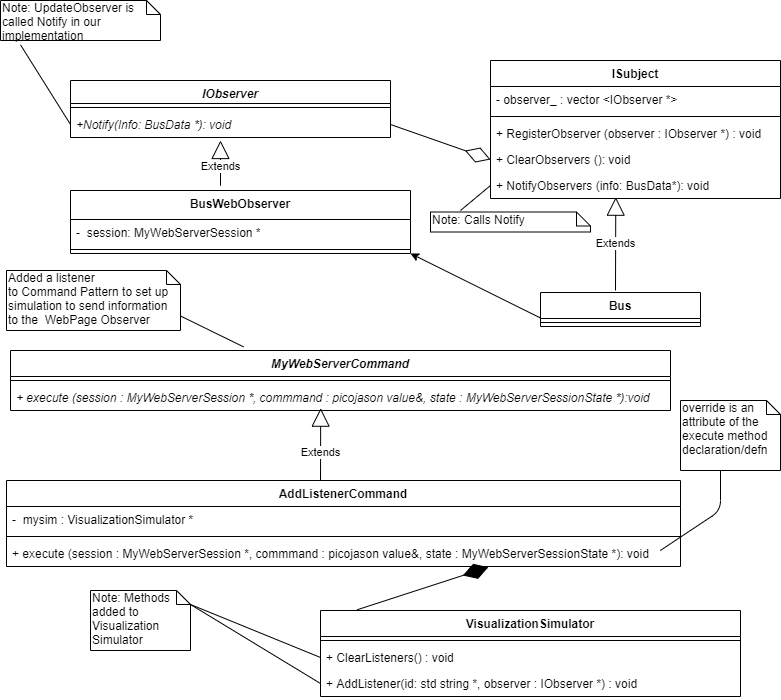

The diagram above was exported from draw.io. Its source (the exported page's mxGraphModel, read from the mxfile embedded in the PNG):
<mxGraphModel dx="1422" dy="732" grid="1" gridSize="10" guides="1" tooltips="1" connect="1" arrows="1" fold="1" page="1" pageScale="1" pageWidth="850" pageHeight="1100" math="0" shadow="0">
  <root>
    <mxCell id="0" />
    <mxCell id="1" parent="0" />
    <mxCell id="lzLFv9bqhd2qxwWUvGY9-5" value="ISubject" style="swimlane;fontStyle=1;align=center;verticalAlign=top;childLayout=stackLayout;horizontal=1;startSize=26;horizontalStack=0;resizeParent=1;resizeParentMax=0;resizeLast=0;collapsible=1;marginBottom=0;" parent="1" vertex="1">
      <mxGeometry x="490" y="60" width="290" height="138" as="geometry" />
    </mxCell>
    <mxCell id="lzLFv9bqhd2qxwWUvGY9-6" value="- observer_ : vector &lt;IObserver *&gt;" style="text;strokeColor=none;fillColor=none;align=left;verticalAlign=top;spacingLeft=4;spacingRight=4;overflow=hidden;rotatable=0;points=[[0,0.5],[1,0.5]];portConstraint=eastwest;" parent="lzLFv9bqhd2qxwWUvGY9-5" vertex="1">
      <mxGeometry y="26" width="290" height="26" as="geometry" />
    </mxCell>
    <mxCell id="lzLFv9bqhd2qxwWUvGY9-7" value="" style="line;strokeWidth=1;fillColor=none;align=left;verticalAlign=middle;spacingTop=-1;spacingLeft=3;spacingRight=3;rotatable=0;labelPosition=right;points=[];portConstraint=eastwest;" parent="lzLFv9bqhd2qxwWUvGY9-5" vertex="1">
      <mxGeometry y="52" width="290" height="8" as="geometry" />
    </mxCell>
    <mxCell id="lzLFv9bqhd2qxwWUvGY9-8" value="+ RegisterObserver (observer : IObserver *) : void&#10;" style="text;strokeColor=none;fillColor=none;align=left;verticalAlign=top;spacingLeft=4;spacingRight=4;overflow=hidden;rotatable=0;points=[[0,0.5],[1,0.5]];portConstraint=eastwest;" parent="lzLFv9bqhd2qxwWUvGY9-5" vertex="1">
      <mxGeometry y="60" width="290" height="26" as="geometry" />
    </mxCell>
    <mxCell id="lzLFv9bqhd2qxwWUvGY9-13" value="+ ClearObservers (): void&#10;" style="text;strokeColor=none;fillColor=none;align=left;verticalAlign=top;spacingLeft=4;spacingRight=4;overflow=hidden;rotatable=0;points=[[0,0.5],[1,0.5]];portConstraint=eastwest;" parent="lzLFv9bqhd2qxwWUvGY9-5" vertex="1">
      <mxGeometry y="86" width="290" height="26" as="geometry" />
    </mxCell>
    <mxCell id="lzLFv9bqhd2qxwWUvGY9-14" value="+ NotifyObservers (info: BusData*): void&#10;" style="text;strokeColor=none;fillColor=none;align=left;verticalAlign=top;spacingLeft=4;spacingRight=4;overflow=hidden;rotatable=0;points=[[0,0.5],[1,0.5]];portConstraint=eastwest;" parent="lzLFv9bqhd2qxwWUvGY9-5" vertex="1">
      <mxGeometry y="112" width="290" height="26" as="geometry" />
    </mxCell>
    <mxCell id="lzLFv9bqhd2qxwWUvGY9-15" value="Extends" style="endArrow=block;endSize=16;endFill=0;html=1;entryX=0.432;entryY=0.949;entryDx=0;entryDy=0;entryPerimeter=0;" parent="1" target="lzLFv9bqhd2qxwWUvGY9-14" edge="1">
      <mxGeometry width="160" relative="1" as="geometry">
        <mxPoint x="615" y="290" as="sourcePoint" />
        <mxPoint x="630" y="230" as="targetPoint" />
      </mxGeometry>
    </mxCell>
    <mxCell id="lzLFv9bqhd2qxwWUvGY9-21" value="" style="endArrow=diamondThin;endFill=0;endSize=24;html=1;entryX=0;entryY=0.5;entryDx=0;entryDy=0;exitX=1;exitY=0.5;exitDx=0;exitDy=0;" parent="1" source="lzLFv9bqhd2qxwWUvGY9-4" target="lzLFv9bqhd2qxwWUvGY9-13" edge="1">
      <mxGeometry width="160" relative="1" as="geometry">
        <mxPoint x="320" y="260" as="sourcePoint" />
        <mxPoint x="480" y="260" as="targetPoint" />
        <Array as="points" />
      </mxGeometry>
    </mxCell>
    <mxCell id="lzLFv9bqhd2qxwWUvGY9-22" value="Extends" style="endArrow=block;endSize=16;endFill=0;html=1;" parent="1" edge="1">
      <mxGeometry x="0.4286" width="160" relative="1" as="geometry">
        <mxPoint x="220" y="170" as="sourcePoint" />
        <mxPoint x="220" y="140" as="targetPoint" />
        <Array as="points">
          <mxPoint x="220" y="160" />
          <mxPoint x="220" y="190" />
        </Array>
        <mxPoint as="offset" />
      </mxGeometry>
    </mxCell>
    <mxCell id="lzLFv9bqhd2qxwWUvGY9-23" value="BusWebObserver" style="swimlane;fontStyle=1;align=center;verticalAlign=top;childLayout=stackLayout;horizontal=1;startSize=29;horizontalStack=0;resizeParent=1;resizeParentMax=0;resizeLast=0;collapsible=1;marginBottom=0;" parent="1" vertex="1">
      <mxGeometry x="70" y="190" width="340" height="63" as="geometry" />
    </mxCell>
    <mxCell id="lzLFv9bqhd2qxwWUvGY9-24" value="-  session: MyWebServerSession *" style="text;strokeColor=none;fillColor=none;align=left;verticalAlign=top;spacingLeft=4;spacingRight=4;overflow=hidden;rotatable=0;points=[[0,0.5],[1,0.5]];portConstraint=eastwest;" parent="lzLFv9bqhd2qxwWUvGY9-23" vertex="1">
      <mxGeometry y="29" width="340" height="26" as="geometry" />
    </mxCell>
    <mxCell id="lzLFv9bqhd2qxwWUvGY9-25" value="" style="line;strokeWidth=1;fillColor=none;align=left;verticalAlign=middle;spacingTop=-1;spacingLeft=3;spacingRight=3;rotatable=0;labelPosition=right;points=[];portConstraint=eastwest;" parent="lzLFv9bqhd2qxwWUvGY9-23" vertex="1">
      <mxGeometry y="55" width="340" height="8" as="geometry" />
    </mxCell>
    <mxCell id="lzLFv9bqhd2qxwWUvGY9-28" value="Added a listener&amp;nbsp;&lt;br&gt;to Command Pattern to set up simulation to send information to the&amp;nbsp; WebPage Observer" style="shape=note;whiteSpace=wrap;html=1;size=14;verticalAlign=top;align=left;spacingTop=-6;" parent="1" vertex="1">
      <mxGeometry x="6" y="270" width="174" height="60" as="geometry" />
    </mxCell>
    <mxCell id="lzLFv9bqhd2qxwWUvGY9-34" value="override is an&amp;nbsp;&lt;br&gt;attribute of the execute method declaration/defn" style="shape=note;whiteSpace=wrap;html=1;size=14;verticalAlign=top;align=left;spacingTop=-6;" parent="1" vertex="1">
      <mxGeometry x="680" y="400" width="100" height="70" as="geometry" />
    </mxCell>
    <mxCell id="lzLFv9bqhd2qxwWUvGY9-36" value="MyWebServerCommand" style="swimlane;fontStyle=3;align=center;verticalAlign=top;childLayout=stackLayout;horizontal=1;startSize=26;horizontalStack=0;resizeParent=1;resizeParentMax=0;resizeLast=0;collapsible=1;marginBottom=0;" parent="1" vertex="1">
      <mxGeometry x="10" y="350" width="660" height="60" as="geometry" />
    </mxCell>
    <mxCell id="lzLFv9bqhd2qxwWUvGY9-38" value="" style="line;strokeWidth=1;fillColor=none;align=left;verticalAlign=middle;spacingTop=-1;spacingLeft=3;spacingRight=3;rotatable=0;labelPosition=right;points=[];portConstraint=eastwest;" parent="lzLFv9bqhd2qxwWUvGY9-36" vertex="1">
      <mxGeometry y="26" width="660" height="8" as="geometry" />
    </mxCell>
    <mxCell id="lzLFv9bqhd2qxwWUvGY9-39" value="+ execute (session : MyWebServerSession *, commmand : picojason value&amp;, state : MyWebServerSessionState *):void " style="text;strokeColor=none;fillColor=none;align=left;verticalAlign=top;spacingLeft=4;spacingRight=4;overflow=hidden;rotatable=0;points=[[0,0.5],[1,0.5]];portConstraint=eastwest;fontStyle=2" parent="lzLFv9bqhd2qxwWUvGY9-36" vertex="1">
      <mxGeometry y="34" width="660" height="26" as="geometry" />
    </mxCell>
    <mxCell id="lzLFv9bqhd2qxwWUvGY9-40" value="" style="endArrow=none;html=1;exitX=0.97;exitY=0.385;exitDx=0;exitDy=0;exitPerimeter=0;" parent="1" source="lzLFv9bqhd2qxwWUvGY9-32" edge="1">
      <mxGeometry width="50" height="50" relative="1" as="geometry">
        <mxPoint x="660" y="490" as="sourcePoint" />
        <mxPoint x="720" y="470" as="targetPoint" />
        <Array as="points">
          <mxPoint x="720" y="510" />
        </Array>
      </mxGeometry>
    </mxCell>
    <mxCell id="lzLFv9bqhd2qxwWUvGY9-29" value="AddListenerCommand" style="swimlane;fontStyle=1;align=center;verticalAlign=top;childLayout=stackLayout;horizontal=1;startSize=26;horizontalStack=0;resizeParent=1;resizeParentMax=0;resizeLast=0;collapsible=1;marginBottom=0;" parent="1" vertex="1">
      <mxGeometry x="6" y="480" width="674" height="86" as="geometry" />
    </mxCell>
    <mxCell id="lzLFv9bqhd2qxwWUvGY9-30" value="-  mysim : VisualizationSimulator *" style="text;strokeColor=none;fillColor=none;align=left;verticalAlign=top;spacingLeft=4;spacingRight=4;overflow=hidden;rotatable=0;points=[[0,0.5],[1,0.5]];portConstraint=eastwest;" parent="lzLFv9bqhd2qxwWUvGY9-29" vertex="1">
      <mxGeometry y="26" width="674" height="26" as="geometry" />
    </mxCell>
    <mxCell id="lzLFv9bqhd2qxwWUvGY9-31" value="" style="line;strokeWidth=1;fillColor=none;align=left;verticalAlign=middle;spacingTop=-1;spacingLeft=3;spacingRight=3;rotatable=0;labelPosition=right;points=[];portConstraint=eastwest;" parent="lzLFv9bqhd2qxwWUvGY9-29" vertex="1">
      <mxGeometry y="52" width="674" height="8" as="geometry" />
    </mxCell>
    <mxCell id="lzLFv9bqhd2qxwWUvGY9-32" value="+ execute (session : MyWebServerSession *, commmand : picojason value&amp;, state : MyWebServerSessionState *): void " style="text;strokeColor=none;fillColor=none;align=left;verticalAlign=top;spacingLeft=4;spacingRight=4;overflow=hidden;rotatable=0;points=[[0,0.5],[1,0.5]];portConstraint=eastwest;" parent="lzLFv9bqhd2qxwWUvGY9-29" vertex="1">
      <mxGeometry y="60" width="674" height="26" as="geometry" />
    </mxCell>
    <mxCell id="lzLFv9bqhd2qxwWUvGY9-41" value="Extends" style="endArrow=block;endSize=16;endFill=0;html=1;entryX=0.47;entryY=0.91;entryDx=0;entryDy=0;entryPerimeter=0;" parent="1" target="lzLFv9bqhd2qxwWUvGY9-39" edge="1">
      <mxGeometry width="160" relative="1" as="geometry">
        <mxPoint x="320" y="472" as="sourcePoint" />
        <mxPoint x="320" y="440" as="targetPoint" />
        <Array as="points">
          <mxPoint x="320" y="484" />
        </Array>
      </mxGeometry>
    </mxCell>
    <mxCell id="lzLFv9bqhd2qxwWUvGY9-16" value="Bus" style="swimlane;fontStyle=1;align=center;verticalAlign=top;childLayout=stackLayout;horizontal=1;startSize=26;horizontalStack=0;resizeParent=1;resizeParentMax=0;resizeLast=0;collapsible=1;marginBottom=0;" parent="1" vertex="1">
      <mxGeometry x="540" y="292" width="160" height="34" as="geometry" />
    </mxCell>
    <mxCell id="lzLFv9bqhd2qxwWUvGY9-18" value="" style="line;strokeWidth=1;fillColor=none;align=left;verticalAlign=middle;spacingTop=-1;spacingLeft=3;spacingRight=3;rotatable=0;labelPosition=right;points=[];portConstraint=eastwest;" parent="lzLFv9bqhd2qxwWUvGY9-16" vertex="1">
      <mxGeometry y="26" width="160" height="8" as="geometry" />
    </mxCell>
    <mxCell id="lzLFv9bqhd2qxwWUvGY9-46" value="" style="endArrow=none;html=1;entryX=1.01;entryY=0.761;entryDx=0;entryDy=0;entryPerimeter=0;exitX=0.294;exitY=-0.061;exitDx=0;exitDy=0;exitPerimeter=0;" parent="1" edge="1">
      <mxGeometry width="50" height="50" relative="1" as="geometry">
        <mxPoint x="243.03999999999996" y="346.34000000000003" as="sourcePoint" />
        <mxPoint x="180.34000000000003" y="315.65999999999997" as="targetPoint" />
      </mxGeometry>
    </mxCell>
    <mxCell id="lzLFv9bqhd2qxwWUvGY9-47" value="" style="endArrow=classic;html=1;exitX=0;exitY=0.75;exitDx=0;exitDy=0;entryX=1;entryY=1;entryDx=0;entryDy=0;" parent="1" source="lzLFv9bqhd2qxwWUvGY9-16" target="lzLFv9bqhd2qxwWUvGY9-23" edge="1">
      <mxGeometry width="50" height="50" relative="1" as="geometry">
        <mxPoint x="370" y="270" as="sourcePoint" />
        <mxPoint x="420" y="260" as="targetPoint" />
      </mxGeometry>
    </mxCell>
    <mxCell id="lzLFv9bqhd2qxwWUvGY9-50" value="Note: UpdateObserver is called Notify in our implementation&lt;br&gt;" style="shape=note;whiteSpace=wrap;html=1;size=14;verticalAlign=top;align=left;spacingTop=-6;" parent="1" vertex="1">
      <mxGeometry width="160" height="40" as="geometry" />
    </mxCell>
    <mxCell id="lzLFv9bqhd2qxwWUvGY9-1" value="IObserver" style="swimlane;fontStyle=3;align=center;verticalAlign=top;childLayout=stackLayout;horizontal=1;startSize=23;horizontalStack=0;resizeParent=1;resizeParentMax=0;resizeLast=0;collapsible=1;marginBottom=0;" parent="1" vertex="1">
      <mxGeometry x="70" y="80" width="320" height="57" as="geometry" />
    </mxCell>
    <mxCell id="lzLFv9bqhd2qxwWUvGY9-3" value="" style="line;strokeWidth=1;fillColor=none;align=left;verticalAlign=middle;spacingTop=-1;spacingLeft=3;spacingRight=3;rotatable=0;labelPosition=right;points=[];portConstraint=eastwest;" parent="lzLFv9bqhd2qxwWUvGY9-1" vertex="1">
      <mxGeometry y="23" width="320" height="8" as="geometry" />
    </mxCell>
    <mxCell id="lzLFv9bqhd2qxwWUvGY9-4" value="+Notify(Info: BusData *): void" style="text;strokeColor=none;fillColor=none;align=left;verticalAlign=top;spacingLeft=4;spacingRight=4;overflow=hidden;rotatable=0;points=[[0,0.5],[1,0.5]];portConstraint=eastwest;fontStyle=2" parent="lzLFv9bqhd2qxwWUvGY9-1" vertex="1">
      <mxGeometry y="31" width="320" height="26" as="geometry" />
    </mxCell>
    <mxCell id="lzLFv9bqhd2qxwWUvGY9-52" value="" style="endArrow=none;html=1;entryX=0.125;entryY=1.108;entryDx=0;entryDy=0;entryPerimeter=0;exitX=0;exitY=0.5;exitDx=0;exitDy=0;" parent="1" source="lzLFv9bqhd2qxwWUvGY9-4" target="lzLFv9bqhd2qxwWUvGY9-50" edge="1">
      <mxGeometry width="50" height="50" relative="1" as="geometry">
        <mxPoint x="370" y="200" as="sourcePoint" />
        <mxPoint x="420" y="150" as="targetPoint" />
        <Array as="points" />
      </mxGeometry>
    </mxCell>
    <mxCell id="vNvktlOcbAzK25UG86wz-2" value="Note: Methods added to Visualization Simulator" style="shape=note;whiteSpace=wrap;html=1;size=14;verticalAlign=top;align=left;spacingTop=-6;" parent="1" vertex="1">
      <mxGeometry x="90" y="590" width="100" height="60" as="geometry" />
    </mxCell>
    <mxCell id="vNvktlOcbAzK25UG86wz-3" value="VisualizationSimulator" style="swimlane;fontStyle=1;align=center;verticalAlign=top;childLayout=stackLayout;horizontal=1;startSize=26;horizontalStack=0;resizeParent=1;resizeParentMax=0;resizeLast=0;collapsible=1;marginBottom=0;" parent="1" vertex="1">
      <mxGeometry x="320" y="610" width="420" height="86" as="geometry" />
    </mxCell>
    <mxCell id="vNvktlOcbAzK25UG86wz-5" value="" style="line;strokeWidth=1;fillColor=none;align=left;verticalAlign=middle;spacingTop=-1;spacingLeft=3;spacingRight=3;rotatable=0;labelPosition=right;points=[];portConstraint=eastwest;" parent="vNvktlOcbAzK25UG86wz-3" vertex="1">
      <mxGeometry y="26" width="420" height="8" as="geometry" />
    </mxCell>
    <mxCell id="vNvktlOcbAzK25UG86wz-6" value="+ ClearListeners() : void" style="text;strokeColor=none;fillColor=none;align=left;verticalAlign=top;spacingLeft=4;spacingRight=4;overflow=hidden;rotatable=0;points=[[0,0.5],[1,0.5]];portConstraint=eastwest;" parent="vNvktlOcbAzK25UG86wz-3" vertex="1">
      <mxGeometry y="34" width="420" height="26" as="geometry" />
    </mxCell>
    <mxCell id="vNvktlOcbAzK25UG86wz-7" value="+ AddListener(id: std string *, observer : IObserver *) : void" style="text;strokeColor=none;fillColor=none;align=left;verticalAlign=top;spacingLeft=4;spacingRight=4;overflow=hidden;rotatable=0;points=[[0,0.5],[1,0.5]];portConstraint=eastwest;" parent="vNvktlOcbAzK25UG86wz-3" vertex="1">
      <mxGeometry y="60" width="420" height="26" as="geometry" />
    </mxCell>
    <mxCell id="vNvktlOcbAzK25UG86wz-8" value="Note: Calls Notify" style="shape=note;whiteSpace=wrap;html=1;size=14;verticalAlign=top;align=left;spacingTop=-6;" parent="1" vertex="1">
      <mxGeometry x="430" y="211.5" width="160" height="20" as="geometry" />
    </mxCell>
    <mxCell id="vNvktlOcbAzK25UG86wz-10" value="" style="endArrow=none;html=1;exitX=0;exitY=0.5;exitDx=0;exitDy=0;" parent="1" source="lzLFv9bqhd2qxwWUvGY9-14" edge="1">
      <mxGeometry width="50" height="50" relative="1" as="geometry">
        <mxPoint x="370" y="280" as="sourcePoint" />
        <mxPoint x="460" y="210" as="targetPoint" />
      </mxGeometry>
    </mxCell>
    <mxCell id="vNvktlOcbAzK25UG86wz-11" value="" style="endArrow=diamondThin;endFill=1;endSize=24;html=1;entryX=0.715;entryY=1.026;entryDx=0;entryDy=0;entryPerimeter=0;exitX=0.087;exitY=-0.008;exitDx=0;exitDy=0;exitPerimeter=0;" parent="1" source="vNvktlOcbAzK25UG86wz-3" target="lzLFv9bqhd2qxwWUvGY9-32" edge="1">
      <mxGeometry width="160" relative="1" as="geometry">
        <mxPoint x="330" y="580" as="sourcePoint" />
        <mxPoint x="490" y="580" as="targetPoint" />
      </mxGeometry>
    </mxCell>
    <mxCell id="vNvktlOcbAzK25UG86wz-12" value="" style="endArrow=none;html=1;entryX=0;entryY=0;entryDx=100;entryDy=14;entryPerimeter=0;exitX=0;exitY=0.5;exitDx=0;exitDy=0;" parent="1" source="vNvktlOcbAzK25UG86wz-6" target="vNvktlOcbAzK25UG86wz-2" edge="1">
      <mxGeometry width="50" height="50" relative="1" as="geometry">
        <mxPoint x="370" y="620" as="sourcePoint" />
        <mxPoint x="420" y="570" as="targetPoint" />
      </mxGeometry>
    </mxCell>
    <mxCell id="vNvktlOcbAzK25UG86wz-13" value="" style="endArrow=none;html=1;entryX=0;entryY=0;entryDx=100;entryDy=14;entryPerimeter=0;exitX=0;exitY=0.5;exitDx=0;exitDy=0;" parent="1" source="vNvktlOcbAzK25UG86wz-7" target="vNvktlOcbAzK25UG86wz-2" edge="1">
      <mxGeometry width="50" height="50" relative="1" as="geometry">
        <mxPoint x="330" y="667" as="sourcePoint" />
        <mxPoint x="200" y="614" as="targetPoint" />
      </mxGeometry>
    </mxCell>
  </root>
</mxGraphModel>